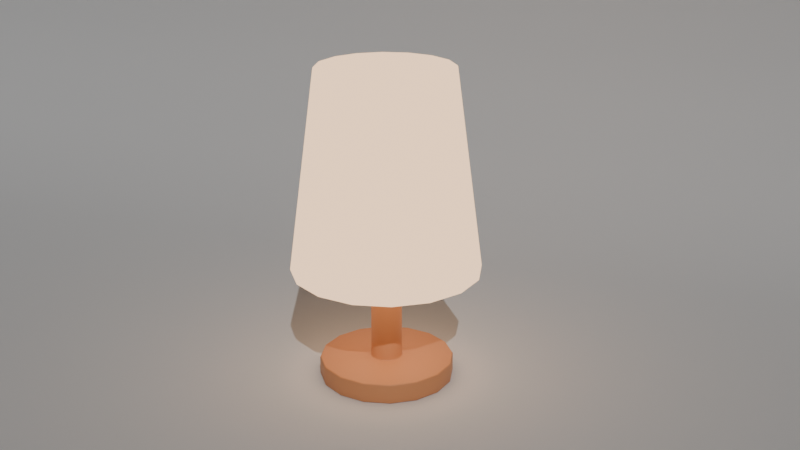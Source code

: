 # Source: StandLight.blend  (saved by Blender 4.5.88; exported with 4.5.12 LTS)
import bpy
from mathutils import Matrix  # noqa: F401  (used for matrix-valued properties, if any)

bpy.ops.wm.read_factory_settings(use_empty=True)
scene = bpy.context.scene
scene.name = 'Scene'

# ---- collections
col_collection = bpy.data.collections.new('Collection'); scene.collection.children.link(col_collection)

# ---- materials (node trees are filled in below, after node groups)
mat_standlight_base = bpy.data.materials.new('StandLight_Base')
mat_standlight_base.alpha_threshold = 0.0
mat_standlight_base.roughness = 0.5
mat_standlight_base.line_color = (0.0, 0.0, 0.0, 1.0)
mat_standlight_emission = bpy.data.materials.new('StandLight_Emission')

# ---- material node trees
mat_standlight_base.use_nodes = True; mat_standlight_base.node_tree.nodes.clear()
_N = mat_standlight_base.node_tree.nodes; _L = mat_standlight_base.node_tree.links
n0 = _N.new('ShaderNodeOutputMaterial'); n0.name = 'Material Output'; n0.location = (200, 100)
n1 = _N.new('ShaderNodeBsdfPrincipled'); n1.name = 'Principled BSDF'; n1.location = (-200, 100)
n1.inputs[0].default_value = (0.8, 0.352, 0.16, 1.0)
n1.inputs[3].default_value = 1.45
_L.new(n1.outputs[0], n0.inputs[0])
n0.is_active_output = True
mat_standlight_emission.use_nodes = True; mat_standlight_emission.node_tree.nodes.clear()
_N = mat_standlight_emission.node_tree.nodes; _L = mat_standlight_emission.node_tree.links
n0 = _N.new('ShaderNodeOutputMaterial'); n0.name = 'マテリアル出力'; n0.location = (200, 100)
n1 = _N.new('ShaderNodeEmission'); n1.name = '放射'; n1.location = (-200, 100)
n1.inputs[0].default_value = (1.0, 0.6484, 0.3935, 1.0)
n1.inputs[1].default_value = 2.0
_L.new(n1.outputs[0], n0.inputs[0])
n0.is_active_output = True

# ---- world
world_world = bpy.data.worlds.new('World'); scene.world = world_world
world_world.use_nodes = True; world_world.node_tree.nodes.clear()
_N = world_world.node_tree.nodes; _L = world_world.node_tree.links
n0 = _N.new('ShaderNodeOutputWorld'); n0.name = 'World Output'; n0.location = (200, 100)
n1 = _N.new('ShaderNodeBackground'); n1.name = 'Background'; n1.location = (-200, 100)
n1.inputs[0].default_value = (0.05088, 0.05088, 0.05088, 1.0)
_L.new(n1.outputs[0], n0.inputs[0])
n0.is_active_output = True
world_world.color = (0.05088, 0.05088, 0.05088)
world_world.sun_shadow_jitter_overblur = 0.0

# ---- cameras
cam_x = bpy.data.cameras.new('カメラ')

# ---- lights
light_x = bpy.data.lights.new('サン', 'SUN')
light_x.energy = 1.0

# ---- meshes
me_001 = bpy.data.meshes.new('円柱.001')
me_001.from_pydata([(0.0, 0.0, 0.4689), (4.447e-10, 0.1406, 0.1689), (0.0, 0.1, 0.4689), (0.0538, 0.1299, 0.1689), (0.03827, 0.09239, 0.4689), (0.09941, 0.09941, 0.1689), (0.07071, 0.07071, 0.4689), (0.1299, 0.0538, 0.1689), (0.09239, 0.03827, 0.4689), (0.1406, 3.558e-10, 0.1689), (0.1, 0.0, 0.4689), (0.1299, -0.0538, 0.1689), (0.09239, -0.03827, 0.4689), (0.09941, -0.09941, 0.1689), (0.07071, -0.07071, 0.4689), (0.0538, -0.1299, 0.1689), (0.03827, -0.09239, 0.4689), (4.447e-10, -0.1406, 0.1689), (0.0, -0.1, 0.4689), (-0.0538, -0.1299, 0.1689), (-0.03827, -0.09239, 0.4689), (-0.09941, -0.09941, 0.1689), (-0.07071, -0.07071, 0.4689), (-0.1299, -0.0538, 0.1689), (-0.09239, -0.03827, 0.4689), (-0.1406, 3.558e-10, 0.1689), (-0.1, 0.0, 0.4689), (-0.1299, 0.0538, 0.1689), (-0.09239, 0.03827, 0.4689), (-0.09941, 0.09941, 0.1689), (-0.07071, 0.07071, 0.4689), (-0.0538, 0.1299, 0.1689), (-0.03827, 0.09239, 0.4689), (0.0, 0.0, 0.4639), (4.447e-10, 0.1356, 0.1682), (0.0, 0.0965, 0.4653), (0.0519, 0.1253, 0.1682), (0.03693, 0.08915, 0.4653), (0.09591, 0.09591, 0.1682), (0.06824, 0.06824, 0.4653), (0.1253, 0.0519, 0.1682), (0.08915, 0.03693, 0.4653), (0.1356, 3.558e-10, 0.1682), (0.0965, 0.0, 0.4653), (0.1253, -0.0519, 0.1682), (0.08915, -0.03693, 0.4653), (0.09591, -0.09591, 0.1682), (0.06824, -0.06824, 0.4653), (0.0519, -0.1253, 0.1682), (0.03693, -0.08915, 0.4653), (4.447e-10, -0.1356, 0.1682), (0.0, -0.0965, 0.4653), (-0.0519, -0.1253, 0.1682), (-0.03693, -0.08915, 0.4653), (-0.09591, -0.09591, 0.1682), (-0.06824, -0.06824, 0.4653), (-0.1253, -0.0519, 0.1682), (-0.08915, -0.03693, 0.4653), (-0.1356, 3.558e-10, 0.1682), (-0.0965, 0.0, 0.4653), (-0.1253, 0.0519, 0.1682), (-0.08915, 0.03693, 0.4653), (-0.09591, 0.09591, 0.1682), (-0.06824, 0.06824, 0.4653), (-0.0519, 0.1253, 0.1682), (-0.03693, 0.08915, 0.4653), (0.0, 0.0, -1.49e-08), (0.01048, -0.02529, 0.2897), (0.0, 0.1, -1.49e-08), (0.0, 0.1, 0.03), (0.03827, 0.09239, -1.49e-08), (0.03827, 0.09239, 0.03), (0.07071, 0.07071, -1.49e-08), (0.07071, 0.07071, 0.03), (0.09239, 0.03827, -1.49e-08), (0.09239, 0.03827, 0.03), (0.1, 0.0, -1.49e-08), (0.1, 0.0, 0.03), (0.09239, -0.03827, -1.49e-08), (0.09239, -0.03827, 0.03), (0.07071, -0.07071, -1.49e-08), (0.07071, -0.07071, 0.03), (0.03827, -0.09239, -1.49e-08), (0.03827, -0.09239, 0.03), (0.0, -0.1, -1.49e-08), (0.0, -0.1, 0.03), (-0.03827, -0.09239, -1.49e-08), (-0.03827, -0.09239, 0.03), (-0.07071, -0.07071, -1.49e-08), (-0.07071, -0.07071, 0.03), (-0.09239, -0.03827, -1.49e-08), (-0.09239, -0.03827, 0.03), (-0.1, 0.0, -1.49e-08), (-0.1, 0.0, 0.03), (-0.09239, 0.03827, -1.49e-08), (-0.09239, 0.03827, 0.03), (-0.07071, 0.07071, -1.49e-08), (-0.07071, 0.07071, 0.03), (-0.03827, 0.09239, -1.49e-08), (-0.03827, 0.09239, 0.03), (0.008789, 0.02122, 0.03), (0.0, 0.02297, 0.03), (0.01624, 0.01624, 0.03), (0.02122, 0.008789, 0.03), (0.02297, 0.0, 0.03), (0.02122, -0.008789, 0.03), (0.01624, -0.01624, 0.03), (0.008789, -0.02122, 0.03), (0.0, -0.02297, 0.03), (-0.008789, -0.02122, 0.03), (-0.01624, -0.01624, 0.03), (-0.02122, -0.008789, 0.03), (-0.02297, 0.0, 0.03), (-0.02122, 0.008789, 0.03), (-0.01624, 0.01624, 0.03), (-0.008789, 0.02122, 0.03), (0.0, 0.02297, 0.2736), (0.008789, 0.02122, 0.2736), (0.01624, 0.01624, 0.2736), (0.02122, 0.008789, 0.2736), (0.02297, 0.0, 0.2736), (0.02122, -0.008789, 0.2736), (0.01624, -0.01624, 0.2736), (0.008789, -0.02122, 0.2736), (0.0, -0.02297, 0.2736), (-0.008789, -0.02122, 0.2736), (-0.01624, -0.01624, 0.2736), (-0.02122, -0.008789, 0.2736), (-0.02297, 0.0, 0.2736), (-0.02122, 0.008789, 0.2736), (-0.01624, 0.01624, 0.2736), (-0.008789, 0.02122, 0.2736), (-0.01048, 0.02529, 0.2897), (-0.01048, 0.02529, 0.2897), (0.0, -0.02738, 0.2897), (0.0, -0.02738, 0.2897), (0.0, 0.02738, 0.2897), (0.0, 0.02738, 0.2897), (0.01048, 0.02529, 0.2897), (0.01048, 0.02529, 0.2897), (-0.01048, -0.02529, 0.2897), (-0.01048, -0.02529, 0.2897), (0.01936, 0.01936, 0.2897), (0.01936, 0.01936, 0.2897), (-0.01936, -0.01936, 0.2897), (-0.01936, -0.01936, 0.2897), (0.02529, 0.01048, 0.2897), (0.02529, 0.01048, 0.2897), (0.02122, 0.008789, 0.2736), (-0.01624, -0.01624, 0.2736), (0.01624, 0.01624, 0.2736), (-0.008789, -0.02122, 0.2736), (0.008789, 0.02122, 0.2736), (0.0, 0.02297, 0.2736), (0.0, -0.02297, 0.2736), (-0.008789, 0.02122, 0.2736), (0.008789, -0.02122, 0.2736), (-0.01624, 0.01624, 0.2736), (0.01624, -0.01624, 0.2736), (-0.02122, 0.008789, 0.2736), (0.02122, -0.008789, 0.2736), (0.02297, 0.0, 0.2736), (-0.02297, 0.0, 0.2736), (-0.02122, -0.008789, 0.2736), (0.01048, -0.02529, 0.2897), (-0.01936, 0.01936, 0.2897), (-0.01936, 0.01936, 0.2897), (0.01936, -0.01936, 0.2897), (0.01936, -0.01936, 0.2897), (-0.02529, 0.01048, 0.2897), (-0.02529, 0.01048, 0.2897), (0.02529, -0.01048, 0.2897), (0.02529, -0.01048, 0.2897), (0.02738, 0.0, 0.2897), (0.02738, 0.0, 0.2897), (-0.02738, 0.0, 0.2897), (-0.02738, 0.0, 0.2897), (-0.02529, -0.01048, 0.2897), (-0.02529, -0.01048, 0.2897), (0.0, 0.0, 0.2897), (5.515e-08, 0.03934, 0.3327), (5.515e-08, 0.04259, 0.3164), (5.515e-08, 0.03934, 0.3001), (5.515e-08, 0.0163, 0.2771), (0.006237, 0.01506, 0.3558), (0.01152, 0.02782, 0.3465), (0.01506, 0.03635, 0.3327), (0.0163, 0.03934, 0.3164), (0.01506, 0.03635, 0.3001), (0.008385, 0.02024, 0.2863), (0.006237, 0.01506, 0.2771), (0.01152, 0.01152, 0.3558), (0.02129, 0.02129, 0.3465), (0.02782, 0.02782, 0.3327), (0.03011, 0.03011, 0.3164), (0.02782, 0.02782, 0.3001), (0.01549, 0.01549, 0.2863), (0.01152, 0.01152, 0.2771), (0.01506, 0.006237, 0.3558), (0.02782, 0.01152, 0.3465), (0.03635, 0.01506, 0.3327), (0.03934, 0.0163, 0.3164), (0.03635, 0.01506, 0.3001), (0.02024, 0.008385, 0.2863), (0.01506, 0.006237, 0.2771), (0.0163, 9.132e-08, 0.3558), (0.03011, 8.942e-08, 0.3465), (0.03934, 8.815e-08, 0.3327), (0.04259, 8.688e-08, 0.3164), (0.03934, 8.815e-08, 0.3001), (0.02191, 9.055e-08, 0.2863), (0.0163, 9.132e-08, 0.2771), (0.01506, -0.006237, 0.3558), (0.02782, -0.01152, 0.3465), (0.03635, -0.01506, 0.3327), (0.03934, -0.0163, 0.3164), (0.03635, -0.01506, 0.3001), (0.02024, -0.008385, 0.2863), (0.01506, -0.006237, 0.2771), (0.01152, -0.01152, 0.3558), (0.02129, -0.02129, 0.3465), (0.02782, -0.02782, 0.3327), (0.03011, -0.03011, 0.3164), (0.02782, -0.02782, 0.3001), (0.01549, -0.01549, 0.2863), (0.01152, -0.01152, 0.2771), (0.006237, -0.01506, 0.3558), (0.01152, -0.02782, 0.3465), (0.01506, -0.03635, 0.3327), (0.0163, -0.03934, 0.3164), (0.01506, -0.03635, 0.3001), (0.008385, -0.02024, 0.2863), (0.006237, -0.01506, 0.2771), (5.008e-08, -0.0163, 0.3558), (4.563e-08, -0.03011, 0.3465), (4.5e-08, -0.03934, 0.3327), (3.992e-08, -0.04259, 0.3164), (4.5e-08, -0.03934, 0.3001), (4.882e-08, -0.02191, 0.2863), (5.008e-08, -0.0163, 0.2771), (5.515e-08, 9.323e-08, 0.2738), (5.515e-08, 9.323e-08, 0.359), (-0.006237, -0.01506, 0.3558), (-0.01152, -0.02782, 0.3465), (-0.01506, -0.03635, 0.3327), (-0.0163, -0.03934, 0.3164), (-0.01506, -0.03635, 0.3001), (-0.008385, -0.02024, 0.2863), (-0.006237, -0.01506, 0.2771), (-0.01152, -0.01152, 0.3558), (-0.02129, -0.02129, 0.3465), (-0.02782, -0.02782, 0.3327), (-0.03011, -0.03011, 0.3164), (-0.02782, -0.02782, 0.3001), (-0.01549, -0.01549, 0.2863), (-0.01152, -0.01152, 0.2771), (-0.01506, -0.006237, 0.3558), (-0.02782, -0.01152, 0.3465), (-0.03635, -0.01506, 0.3327), (-0.03934, -0.0163, 0.3164), (-0.03635, -0.01506, 0.3001), (-0.02024, -0.008385, 0.2863), (-0.01506, -0.006237, 0.2771), (-0.0163, 1.008e-07, 0.3558), (-0.03011, 1.072e-07, 0.3465), (-0.03934, 1.085e-07, 0.3327), (-0.04259, 1.148e-07, 0.3164), (-0.03934, 1.085e-07, 0.3001), (-0.02191, 1.035e-07, 0.2863), (-0.0163, 1.008e-07, 0.2771), (-0.01506, 0.006237, 0.3558), (-0.02782, 0.01152, 0.3465), (-0.03635, 0.01506, 0.3327), (-0.03934, 0.0163, 0.3164), (-0.03635, 0.01506, 0.3001), (-0.02024, 0.008385, 0.2863), (-0.01506, 0.006237, 0.2771), (-0.01152, 0.01152, 0.3558), (-0.02129, 0.02129, 0.3465), (-0.02782, 0.02782, 0.3327), (-0.03011, 0.03011, 0.3164), (-0.02782, 0.02782, 0.3001), (-0.01549, 0.01549, 0.2863), (-0.01152, 0.01152, 0.2771), (-0.006237, 0.01506, 0.3558), (-0.01152, 0.02782, 0.3465), (-0.01506, 0.03635, 0.3327), (-0.0163, 0.03934, 0.3164), (-0.01506, 0.03635, 0.3001), (-0.008385, 0.02024, 0.2863), (-0.006237, 0.01506, 0.2771), (6.531e-08, 0.0163, 0.3558), (7.419e-08, 0.03011, 0.3465), (6.96e-08, 0.02191, 0.2863)], [], [(0, 4, 2), (1, 2, 4, 3), (0, 6, 4), (3, 4, 6, 5), (0, 8, 6), (5, 6, 8, 7), (0, 10, 8), (7, 8, 10, 9), (0, 12, 10), (9, 10, 12, 11), (0, 14, 12), (11, 12, 14, 13), (0, 16, 14), (13, 14, 16, 15), (0, 18, 16), (15, 16, 18, 17), (0, 20, 18), (17, 18, 20, 19), (0, 22, 20), (19, 20, 22, 21), (0, 24, 22), (21, 22, 24, 23), (0, 26, 24), (23, 24, 26, 25), (0, 28, 26), (25, 26, 28, 27), (0, 30, 28), (27, 28, 30, 29), (0, 32, 30), (29, 30, 32, 31), (0, 2, 32), (31, 32, 2, 1), (33, 35, 37), (34, 36, 37, 35), (33, 37, 39), (36, 38, 39, 37), (33, 39, 41), (38, 40, 41, 39), (33, 41, 43), (40, 42, 43, 41), (33, 43, 45), (42, 44, 45, 43), (33, 45, 47), (44, 46, 47, 45), (33, 47, 49), (46, 48, 49, 47), (33, 49, 51), (48, 50, 51, 49), (33, 51, 53), (50, 52, 53, 51), (33, 53, 55), (52, 54, 55, 53), (33, 55, 57), (54, 56, 57, 55), (33, 57, 59), (56, 58, 59, 57), (33, 59, 61), (58, 60, 61, 59), (33, 61, 63), (60, 62, 63, 61), (33, 63, 65), (62, 64, 65, 63), (33, 65, 35), (64, 34, 35, 65), (1, 3, 36, 34), (3, 5, 38, 36), (5, 7, 40, 38), (7, 9, 42, 40), (9, 11, 44, 42), (11, 13, 46, 44), (13, 15, 48, 46), (15, 17, 50, 48), (17, 19, 52, 50), (19, 21, 54, 52), (21, 23, 56, 54), (23, 25, 58, 56), (25, 27, 60, 58), (27, 29, 62, 60), (29, 31, 64, 62), (31, 1, 34, 64), (66, 68, 70), (115, 114, 130, 131), (68, 69, 71, 70), (66, 70, 72), (107, 106, 122, 123), (70, 71, 73, 72), (66, 72, 74), (114, 113, 129, 130), (72, 73, 75, 74), (66, 74, 76), (106, 105, 121, 122), (74, 75, 77, 76), (66, 76, 78), (113, 112, 128, 129), (76, 77, 79, 78), (66, 78, 80), (105, 104, 120, 121), (78, 79, 81, 80), (66, 80, 82), (112, 111, 127, 128), (80, 81, 83, 82), (66, 82, 84), (104, 103, 119, 120), (82, 83, 85, 84), (66, 84, 86), (111, 110, 126, 127), (84, 85, 87, 86), (66, 86, 88), (103, 102, 118, 119), (86, 87, 89, 88), (66, 88, 90), (110, 109, 125, 126), (88, 89, 91, 90), (66, 90, 92), (102, 100, 117, 118), (90, 91, 93, 92), (66, 92, 94), (109, 108, 124, 125), (92, 93, 95, 94), (66, 94, 96), (101, 115, 131, 116), (94, 95, 97, 96), (66, 96, 98), (100, 101, 116, 117), (96, 97, 99, 98), (66, 98, 68), (108, 107, 123, 124), (98, 99, 69, 68), (101, 100, 71, 69), (100, 102, 73, 71), (102, 103, 75, 73), (103, 104, 77, 75), (104, 105, 79, 77), (105, 106, 81, 79), (106, 107, 83, 81), (107, 108, 85, 83), (108, 109, 87, 85), (109, 110, 89, 87), (110, 111, 91, 89), (111, 112, 93, 91), (112, 113, 95, 93), (113, 114, 97, 95), (114, 115, 99, 97), (115, 101, 69, 99), (176, 177, 178, 175), (172, 173, 174, 171), (170, 176, 175, 169), (168, 172, 171, 167), (166, 170, 169, 165), (164, 168, 167, 67), (132, 166, 165, 133), (134, 164, 67, 135), (138, 137, 136, 139), (137, 132, 133, 136), (140, 134, 135, 141), (142, 138, 139, 143), (144, 140, 141, 145), (146, 142, 143, 147), (177, 144, 145, 178), (173, 146, 147, 174), (119, 118, 150, 148), (126, 125, 151, 149), (118, 117, 152, 150), (125, 124, 154, 151), (116, 131, 155, 153), (117, 116, 153, 152), (124, 123, 156, 154), (131, 130, 157, 155), (123, 122, 158, 156), (130, 129, 159, 157), (122, 121, 160, 158), (129, 128, 162, 159), (121, 120, 161, 160), (128, 127, 163, 162), (120, 119, 148, 161), (127, 126, 149, 163), (158, 160, 172, 168), (159, 162, 176, 170), (160, 161, 173, 172), (162, 163, 177, 176), (161, 148, 146, 173), (163, 149, 144, 177), (148, 150, 142, 146), (149, 151, 140, 144), (150, 152, 138, 142), (151, 154, 134, 140), (153, 155, 132, 137), (152, 153, 137, 138), (154, 156, 164, 134), (155, 157, 166, 132), (156, 158, 168, 164), (157, 159, 170, 166), (179, 139, 136), (179, 143, 139), (179, 147, 143), (179, 174, 147), (179, 171, 174), (179, 167, 171), (179, 67, 167), (179, 135, 67), (179, 141, 135), (179, 145, 141), (179, 178, 145), (179, 175, 178), (179, 169, 175), (179, 165, 169), (179, 133, 165), (179, 136, 133), (291, 241, 184), (240, 183, 190), (293, 182, 188, 189), (181, 180, 186, 187), (292, 291, 184, 185), (183, 293, 189, 190), (182, 181, 187, 188), (180, 292, 185, 186), (187, 186, 193, 194), (185, 184, 191, 192), (190, 189, 196, 197), (188, 187, 194, 195), (186, 185, 192, 193), (184, 241, 191), (240, 190, 197), (189, 188, 195, 196), (197, 196, 203, 204), (195, 194, 201, 202), (193, 192, 199, 200), (191, 241, 198), (240, 197, 204), (196, 195, 202, 203), (194, 193, 200, 201), (192, 191, 198, 199), (200, 199, 206, 207), (198, 241, 205), (240, 204, 211), (203, 202, 209, 210), (201, 200, 207, 208), (199, 198, 205, 206), (204, 203, 210, 211), (202, 201, 208, 209), (240, 211, 218), (210, 209, 216, 217), (208, 207, 214, 215), (206, 205, 212, 213), (211, 210, 217, 218), (209, 208, 215, 216), (207, 206, 213, 214), (205, 241, 212), (213, 212, 219, 220), (218, 217, 224, 225), (216, 215, 222, 223), (214, 213, 220, 221), (212, 241, 219), (240, 218, 225), (217, 216, 223, 224), (215, 214, 221, 222), (225, 224, 231, 232), (223, 222, 229, 230), (221, 220, 227, 228), (219, 241, 226), (240, 225, 232), (224, 223, 230, 231), (222, 221, 228, 229), (220, 219, 226, 227), (226, 241, 233), (240, 232, 239), (231, 230, 237, 238), (229, 228, 235, 236), (227, 226, 233, 234), (232, 231, 238, 239), (230, 229, 236, 237), (228, 227, 234, 235), (238, 237, 246, 247), (236, 235, 244, 245), (234, 233, 242, 243), (239, 238, 247, 248), (237, 236, 245, 246), (235, 234, 243, 244), (233, 241, 242), (240, 239, 248), (248, 247, 254, 255), (246, 245, 252, 253), (244, 243, 250, 251), (242, 241, 249), (240, 248, 255), (247, 246, 253, 254), (245, 244, 251, 252), (243, 242, 249, 250), (253, 252, 259, 260), (251, 250, 257, 258), (249, 241, 256), (240, 255, 262), (254, 253, 260, 261), (252, 251, 258, 259), (250, 249, 256, 257), (255, 254, 261, 262), (240, 262, 269), (261, 260, 267, 268), (259, 258, 265, 266), (257, 256, 263, 264), (262, 261, 268, 269), (260, 259, 266, 267), (258, 257, 264, 265), (256, 241, 263), (266, 265, 272, 273), (264, 263, 270, 271), (269, 268, 275, 276), (267, 266, 273, 274), (265, 264, 271, 272), (263, 241, 270), (240, 269, 276), (268, 267, 274, 275), (276, 275, 282, 283), (274, 273, 280, 281), (272, 271, 278, 279), (270, 241, 277), (240, 276, 283), (275, 274, 281, 282), (273, 272, 279, 280), (271, 270, 277, 278), (279, 278, 285, 286), (277, 241, 284), (240, 283, 290), (282, 281, 288, 289), (280, 279, 286, 287), (278, 277, 284, 285), (283, 282, 289, 290), (281, 280, 287, 288), (240, 290, 183), (289, 288, 182, 293), (287, 286, 180, 181), (285, 284, 291, 292), (290, 289, 293, 183), (288, 287, 181, 182), (286, 285, 292, 180), (284, 241, 291)])
me_001.polygons.foreach_set('use_smooth', [True] * 336)
me_001.polygons.foreach_set('material_index', [1, 1, 1, 1, 1, 1, 1, 1, 1, 1, 1, 1, 1, 1, 1, 1, 1, 1, 1, 1, 1, 1, 1, 1, 1, 1, 1, 1, 1, 1, 1, 1, 1, 1, 1, 1, 1, 1, 1, 1, 1, 1, 1, 1, 1, 1, 1, 1, 1, 1, 1, 1, 1, 1, 1, 1, 1, 1, 1, 1, 1, 1, 1, 1, 1, 1, 1, 1, 1, 1, 1, 1, 1, 1, 1, 1, 1, 1, 1, 1, 0, 0, 0, 0, 0, 0, 0, 0, 0, 0, 0, 0, 0, 0, 0, 0, 0, 0, 0, 0, 0, 0, 0, 0, 0, 0, 0, 0, 0, 0, 0, 0, 0, 0, 0, 0, 0, 0, 0, 0, 0, 0, 0, 0, 0, 0, 0, 0, 0, 0, 0, 0, 0, 0, 0, 0, 0, 0, 0, 0, 0, 0, 0, 0, 0, 0, 0, 0, 0, 0, 0, 0, 0, 0, 0, 0, 0, 0, 0, 0, 0, 0, 0, 0, 0, 0, 0, 0, 0, 0, 0, 0, 0, 0, 0, 0, 0, 0, 0, 0, 0, 0, 0, 0, 0, 0, 0, 0, 0, 0, 0, 0, 0, 0, 0, 0, 0, 0, 0, 0, 0, 0, 0, 0, 0, 0, 0, 0, 1, 1, 1, 1, 1, 1, 1, 1, 1, 1, 1, 1, 1, 1, 1, 1, 1, 1, 1, 1, 1, 1, 1, 1, 1, 1, 1, 1, 1, 1, 1, 1, 1, 1, 1, 1, 1, 1, 1, 1, 1, 1, 1, 1, 1, 1, 1, 1, 1, 1, 1, 1, 1, 1, 1, 1, 1, 1, 1, 1, 1, 1, 1, 1, 1, 1, 1, 1, 1, 1, 1, 1, 1, 1, 1, 1, 1, 1, 1, 1, 1, 1, 1, 1, 1, 1, 1, 1, 1, 1, 1, 1, 1, 1, 1, 1, 1, 1, 1, 1, 1, 1, 1, 1, 1, 1, 1, 1, 1, 1, 1, 1, 1, 1, 1, 1, 1, 1, 1, 1, 1, 1, 1, 1, 1, 1, 1, 1])
_uv = me_001.uv_layers.new(name='UVマップ')
_uv.uv.foreach_set('vector', [0.25, 0.25, 0.3418, 0.4717, 0.25, 0.49, 1.0, 0.5, 1.0, 1.0, 0.9375, 1.0, 0.9375, 0.5, 0.25, 0.25, 0.4197, 0.4197, 0.3418, 0.4717, 0.9375, 0.5, 0.9375, 1.0, 0.875, 1.0, 0.875, 0.5, 0.25, 0.25, 0.4717, 0.3418, 0.4197, 0.4197, 0.875, 0.5, 0.875, 1.0, 0.8125, 1.0, 0.8125, 0.5, 0.25, 0.25, 0.49, 0.25, 0.4717, 0.3418, 0.8125, 0.5, 0.8125, 1.0, 0.75, 1.0, 0.75, 0.5, 0.25, 0.25, 0.4717, 0.1582, 0.49, 0.25, 0.75, 0.5, 0.75, 1.0, 0.6875, 1.0, 0.6875, 0.5, 0.25, 0.25, 0.4197, 0.08029, 0.4717, 0.1582, 0.6875, 0.5, 0.6875, 1.0, 0.625, 1.0, 0.625, 0.5, 0.25, 0.25, 0.3418, 0.02827, 0.4197, 0.08029, 0.625, 0.5, 0.625, 1.0, 0.5625, 1.0, 0.5625, 0.5, 0.25, 0.25, 0.25, 0.01, 0.3418, 0.02827, 0.5625, 0.5, 0.5625, 1.0, 0.5, 1.0, 0.5, 0.5, 0.25, 0.25, 0.1582, 0.02827, 0.25, 0.01, 0.5, 0.5, 0.5, 1.0, 0.4375, 1.0, 0.4375, 0.5, 0.25, 0.25, 0.08029, 0.08029, 0.1582, 0.02827, 0.4375, 0.5, 0.4375, 1.0, 0.375, 1.0, 0.375, 0.5, 0.25, 0.25, 0.02827, 0.1582, 0.08029, 0.08029, 0.375, 0.5, 0.375, 1.0, 0.3125, 1.0, 0.3125, 0.5, 0.25, 0.25, 0.01, 0.25, 0.02827, 0.1582, 0.3125, 0.5, 0.3125, 1.0, 0.25, 1.0, 0.25, 0.5, 0.25, 0.25, 0.02827, 0.3418, 0.01, 0.25, 0.25, 0.5, 0.25, 1.0, 0.1875, 1.0, 0.1875, 0.5, 0.25, 0.25, 0.08029, 0.4197, 0.02827, 0.3418, 0.1875, 0.5, 0.1875, 1.0, 0.125, 1.0, 0.125, 0.5, 0.25, 0.25, 0.1582, 0.4717, 0.08029, 0.4197, 0.125, 0.5, 0.125, 1.0, 0.0625, 1.0, 0.0625, 0.5, 0.25, 0.25, 0.25, 0.49, 0.1582, 0.4717, 0.0625, 0.5, 0.0625, 1.0, 0.0, 1.0, 0.0, 0.5, 0.25, 0.25, 0.25, 0.49, 0.3418, 0.4717, 1.0, 0.5, 0.9375, 0.5, 0.9375, 1.0, 1.0, 1.0, 0.25, 0.25, 0.3418, 0.4717, 0.4197, 0.4197, 0.9375, 0.5, 0.875, 0.5, 0.875, 1.0, 0.9375, 1.0, 0.25, 0.25, 0.4197, 0.4197, 0.4717, 0.3418, 0.875, 0.5, 0.8125, 0.5, 0.8125, 1.0, 0.875, 1.0, 0.25, 0.25, 0.4717, 0.3418, 0.49, 0.25, 0.8125, 0.5, 0.75, 0.5, 0.75, 1.0, 0.8125, 1.0, 0.25, 0.25, 0.49, 0.25, 0.4717, 0.1582, 0.75, 0.5, 0.6875, 0.5, 0.6875, 1.0, 0.75, 1.0, 0.25, 0.25, 0.4717, 0.1582, 0.4197, 0.08029, 0.6875, 0.5, 0.625, 0.5, 0.625, 1.0, 0.6875, 1.0, 0.25, 0.25, 0.4197, 0.08029, 0.3418, 0.02827, 0.625, 0.5, 0.5625, 0.5, 0.5625, 1.0, 0.625, 1.0, 0.25, 0.25, 0.3418, 0.02827, 0.25, 0.01, 0.5625, 0.5, 0.5, 0.5, 0.5, 1.0, 0.5625, 1.0, 0.25, 0.25, 0.25, 0.01, 0.1582, 0.02827, 0.5, 0.5, 0.4375, 0.5, 0.4375, 1.0, 0.5, 1.0, 0.25, 0.25, 0.1582, 0.02827, 0.08029, 0.08029, 0.4375, 0.5, 0.375, 0.5, 0.375, 1.0, 0.4375, 1.0, 0.25, 0.25, 0.08029, 0.08029, 0.02827, 0.1582, 0.375, 0.5, 0.3125, 0.5, 0.3125, 1.0, 0.375, 1.0, 0.25, 0.25, 0.02827, 0.1582, 0.01, 0.25, 0.3125, 0.5, 0.25, 0.5, 0.25, 1.0, 0.3125, 1.0, 0.25, 0.25, 0.01, 0.25, 0.02827, 0.3418, 0.25, 0.5, 0.1875, 0.5, 0.1875, 1.0, 0.25, 1.0, 0.25, 0.25, 0.02827, 0.3418, 0.08029, 0.4197, 0.1875, 0.5, 0.125, 0.5, 0.125, 1.0, 0.1875, 1.0, 0.25, 0.25, 0.08029, 0.4197, 0.1582, 0.4717, 0.125, 0.5, 0.0625, 0.5, 0.0625, 1.0, 0.125, 1.0, 0.25, 0.25, 0.1582, 0.4717, 0.25, 0.49, 0.0625, 0.5, 0.0, 0.5, 0.0, 1.0, 0.0625, 1.0, 1.0, 0.5, 0.9375, 0.5, 0.9375, 0.5, 1.0, 0.5, 0.9375, 0.5, 0.875, 0.5, 0.875, 0.5, 0.9375, 0.5, 0.875, 0.5, 0.8125, 0.5, 0.8125, 0.5, 0.875, 0.5, 0.8125, 0.5, 0.75, 0.5, 0.75, 0.5, 0.8125, 0.5, 0.75, 0.5, 0.6875, 0.5, 0.6875, 0.5, 0.75, 0.5, 0.6875, 0.5, 0.625, 0.5, 0.625, 0.5, 0.6875, 0.5, 0.625, 0.5, 0.5625, 0.5, 0.5625, 0.5, 0.625, 0.5, 0.5625, 0.5, 0.5, 0.5, 0.5, 0.5, 0.5625, 0.5, 0.5, 0.5, 0.4375, 0.5, 0.4375, 0.5, 0.5, 0.5, 0.4375, 0.5, 0.375, 0.5, 0.375, 0.5, 0.4375, 0.5, 0.375, 0.5, 0.3125, 0.5, 0.3125, 0.5, 0.375, 0.5, 0.3125, 0.5, 0.25, 0.5, 0.25, 0.5, 0.3125, 0.5, 0.25, 0.5, 0.1875, 0.5, 0.1875, 0.5, 0.25, 0.5, 0.1875, 0.5, 0.125, 0.5, 0.125, 0.5, 0.1875, 0.5, 0.125, 0.5, 0.0625, 0.5, 0.0625, 0.5, 0.125, 0.5, 0.0625, 0.5, 0.0, 0.5, 0.0, 0.5, 0.0625, 0.5, 0.75, 0.25, 0.75, 0.49, 0.8418, 0.4717, 0.2289, 0.3009, 0.211, 0.289, 0.211, 0.289, 0.2289, 0.3009, 1.0, 0.5, 1.0, 1.0, 0.9375, 1.0, 0.9375, 0.5, 0.75, 0.25, 0.8418, 0.4717, 0.9197, 0.4197, 0.2711, 0.1991, 0.289, 0.211, 0.289, 0.211, 0.2711, 0.1991, 0.9375, 0.5, 0.9375, 1.0, 0.875, 1.0, 0.875, 0.5, 0.75, 0.25, 0.9197, 0.4197, 0.9717, 0.3418, 0.211, 0.289, 0.1991, 0.2711, 0.1991, 0.2711, 0.211, 0.289, 0.875, 0.5, 0.875, 1.0, 0.8125, 1.0, 0.8125, 0.5, 0.75, 0.25, 0.9717, 0.3418, 0.99, 0.25, 0.289, 0.211, 0.3009, 0.2289, 0.3009, 0.2289, 0.289, 0.211, 0.8125, 0.5, 0.8125, 1.0, 0.75, 1.0, 0.75, 0.5, 0.75, 0.25, 0.99, 0.25, 0.9717, 0.1582, 0.1991, 0.2711, 0.1949, 0.25, 0.1949, 0.25, 0.1991, 0.2711, 0.75, 0.5, 0.75, 1.0, 0.6875, 1.0, 0.6875, 0.5, 0.75, 0.25, 0.9717, 0.1582, 0.9197, 0.08029, 0.3009, 0.2289, 0.3051, 0.25, 0.3051, 0.25, 0.3009, 0.2289, 0.6875, 0.5, 0.6875, 1.0, 0.625, 1.0, 0.625, 0.5, 0.75, 0.25, 0.9197, 0.08029, 0.8418, 0.02827, 0.1949, 0.25, 0.1991, 0.2289, 0.1991, 0.2289, 0.1949, 0.25, 0.625, 0.5, 0.625, 1.0, 0.5625, 1.0, 0.5625, 0.5, 0.75, 0.25, 0.8418, 0.02827, 0.75, 0.01, 0.3051, 0.25, 0.3009, 0.2711, 0.3009, 0.2711, 0.3051, 0.25, 0.5625, 0.5, 0.5625, 1.0, 0.5, 1.0, 0.5, 0.5, 0.75, 0.25, 0.75, 0.01, 0.6582, 0.02827, 0.1991, 0.2289, 0.211, 0.211, 0.211, 0.211, 0.1991, 0.2289, 0.5, 0.5, 0.5, 1.0, 0.4375, 1.0, 0.4375, 0.5, 0.75, 0.25, 0.6582, 0.02827, 0.5803, 0.08029, 0.3009, 0.2711, 0.289, 0.289, 0.289, 0.289, 0.3009, 0.2711, 0.4375, 0.5, 0.4375, 1.0, 0.375, 1.0, 0.375, 0.5, 0.75, 0.25, 0.5803, 0.08029, 0.5283, 0.1582, 0.211, 0.211, 0.2289, 0.1991, 0.2289, 0.1991, 0.211, 0.211, 0.375, 0.5, 0.375, 1.0, 0.3125, 1.0, 0.3125, 0.5, 0.75, 0.25, 0.5283, 0.1582, 0.51, 0.25, 0.289, 0.289, 0.2711, 0.3009, 0.2711, 0.3009, 0.289, 0.289, 0.3125, 0.5, 0.3125, 1.0, 0.25, 1.0, 0.25, 0.5, 0.75, 0.25, 0.51, 0.25, 0.5283, 0.3418, 0.2289, 0.1991, 0.25, 0.1949, 0.25, 0.1949, 0.2289, 0.1991, 0.25, 0.5, 0.25, 1.0, 0.1875, 1.0, 0.1875, 0.5, 0.75, 0.25, 0.5283, 0.3418, 0.5803, 0.4197, 0.25, 0.3051, 0.2289, 0.3009, 0.2289, 0.3009, 0.25, 0.3051, 0.1875, 0.5, 0.1875, 1.0, 0.125, 1.0, 0.125, 0.5, 0.75, 0.25, 0.5803, 0.4197, 0.6582, 0.4717, 0.2711, 0.3009, 0.25, 0.3051, 0.25, 0.3051, 0.2711, 0.3009, 0.125, 0.5, 0.125, 1.0, 0.0625, 1.0, 0.0625, 0.5, 0.75, 0.25, 0.6582, 0.4717, 0.75, 0.49, 0.25, 0.1949, 0.2711, 0.1991, 0.2711, 0.1991, 0.25, 0.1949, 0.0625, 0.5, 0.0625, 1.0, 0.0, 1.0, 0.0, 0.5, 0.25, 0.3051, 0.2711, 0.3009, 0.3418, 0.4717, 0.25, 0.49, 0.2711, 0.3009, 0.289, 0.289, 0.4197, 0.4197, 0.3418, 0.4717, 0.289, 0.289, 0.3009, 0.2711, 0.4717, 0.3418, 0.4197, 0.4197, 0.3009, 0.2711, 0.3051, 0.25, 0.49, 0.25, 0.4717, 0.3418, 0.3051, 0.25, 0.3009, 0.2289, 0.4717, 0.1582, 0.49, 0.25, 0.3009, 0.2289, 0.289, 0.211, 0.4197, 0.08029, 0.4717, 0.1582, 0.289, 0.211, 0.2711, 0.1991, 0.3418, 0.02827, 0.4197, 0.08029, 0.2711, 0.1991, 0.25, 0.1949, 0.25, 0.01, 0.3418, 0.02827, 0.25, 0.1949, 0.2289, 0.1991, 0.1582, 0.02827, 0.25, 0.01, 0.2289, 0.1991, 0.211, 0.211, 0.08029, 0.08029, 0.1582, 0.02827, 0.211, 0.211, 0.1991, 0.2289, 0.02827, 0.1582, 0.08029, 0.08029, 0.1991, 0.2289, 0.1949, 0.25, 0.01, 0.25, 0.02827, 0.1582, 0.1949, 0.25, 0.1991, 0.2711, 0.02827, 0.3418, 0.01, 0.25, 0.1991, 0.2711, 0.211, 0.289, 0.08029, 0.4197, 0.02827, 0.3418, 0.211, 0.289, 0.2289, 0.3009, 0.1582, 0.4717, 0.08029, 0.4197, 0.2289, 0.3009, 0.25, 0.3051, 0.25, 0.49, 0.1582, 0.4717, 0.1949, 0.25, 0.1991, 0.2289, 0.1991, 0.2289, 0.1949, 0.25, 0.3009, 0.2289, 0.3051, 0.25, 0.3051, 0.25, 0.3009, 0.2289, 0.1991, 0.2711, 0.1949, 0.25, 0.1949, 0.25, 0.1991, 0.2711, 0.289, 0.211, 0.3009, 0.2289, 0.3009, 0.2289, 0.289, 0.211, 0.211, 0.289, 0.1991, 0.2711, 0.1991, 0.2711, 0.211, 0.289, 0.2711, 0.1991, 0.289, 0.211, 0.289, 0.211, 0.2711, 0.1991, 0.2289, 0.3009, 0.211, 0.289, 0.211, 0.289, 0.2289, 0.3009, 0.25, 0.1949, 0.2711, 0.1991, 0.2711, 0.1991, 0.25, 0.1949, 0.2711, 0.3009, 0.25, 0.3051, 0.25, 0.3051, 0.2711, 0.3009, 0.25, 0.3051, 0.2289, 0.3009, 0.2289, 0.3009, 0.25, 0.3051, 0.2289, 0.1991, 0.25, 0.1949, 0.25, 0.1949, 0.2289, 0.1991, 0.289, 0.289, 0.2711, 0.3009, 0.2711, 0.3009, 0.289, 0.289, 0.211, 0.211, 0.2289, 0.1991, 0.2289, 0.1991, 0.211, 0.211, 0.3009, 0.2711, 0.289, 0.289, 0.289, 0.289, 0.3009, 0.2711, 0.1991, 0.2289, 0.211, 0.211, 0.211, 0.211, 0.1991, 0.2289, 0.3051, 0.25, 0.3009, 0.2711, 0.3009, 0.2711, 0.3051, 0.25, 0.3009, 0.2711, 0.289, 0.289, 0.289, 0.289, 0.3009, 0.2711, 0.211, 0.211, 0.2289, 0.1991, 0.2289, 0.1991, 0.211, 0.211, 0.289, 0.289, 0.2711, 0.3009, 0.2711, 0.3009, 0.289, 0.289, 0.2289, 0.1991, 0.25, 0.1949, 0.25, 0.1949, 0.2289, 0.1991, 0.25, 0.3051, 0.2289, 0.3009, 0.2289, 0.3009, 0.25, 0.3051, 0.2711, 0.3009, 0.25, 0.3051, 0.25, 0.3051, 0.2711, 0.3009, 0.25, 0.1949, 0.2711, 0.1991, 0.2711, 0.1991, 0.25, 0.1949, 0.2289, 0.3009, 0.211, 0.289, 0.211, 0.289, 0.2289, 0.3009, 0.2711, 0.1991, 0.289, 0.211, 0.289, 0.211, 0.2711, 0.1991, 0.211, 0.289, 0.1991, 0.2711, 0.1991, 0.2711, 0.211, 0.289, 0.289, 0.211, 0.3009, 0.2289, 0.3009, 0.2289, 0.289, 0.211, 0.1991, 0.2711, 0.1949, 0.25, 0.1949, 0.25, 0.1991, 0.2711, 0.3009, 0.2289, 0.3051, 0.25, 0.3051, 0.25, 0.3009, 0.2289, 0.1949, 0.25, 0.1991, 0.2289, 0.1991, 0.2289, 0.1949, 0.25, 0.3051, 0.25, 0.3009, 0.2711, 0.3009, 0.2711, 0.3051, 0.25, 0.1991, 0.2289, 0.211, 0.211, 0.211, 0.211, 0.1991, 0.2289, 0.289, 0.211, 0.3009, 0.2289, 0.3009, 0.2289, 0.289, 0.211, 0.1991, 0.2711, 0.1949, 0.25, 0.1949, 0.25, 0.1991, 0.2711, 0.3009, 0.2289, 0.3051, 0.25, 0.3051, 0.25, 0.3009, 0.2289, 0.1949, 0.25, 0.1991, 0.2289, 0.1991, 0.2289, 0.1949, 0.25, 0.3051, 0.25, 0.3009, 0.2711, 0.3009, 0.2711, 0.3051, 0.25, 0.1991, 0.2289, 0.211, 0.211, 0.211, 0.211, 0.1991, 0.2289, 0.3009, 0.2711, 0.289, 0.289, 0.289, 0.289, 0.3009, 0.2711, 0.211, 0.211, 0.2289, 0.1991, 0.2289, 0.1991, 0.211, 0.211, 0.289, 0.289, 0.2711, 0.3009, 0.2711, 0.3009, 0.289, 0.289, 0.2289, 0.1991, 0.25, 0.1949, 0.25, 0.1949, 0.2289, 0.1991, 0.25, 0.3051, 0.2289, 0.3009, 0.2289, 0.3009, 0.25, 0.3051, 0.2711, 0.3009, 0.25, 0.3051, 0.25, 0.3051, 0.2711, 0.3009, 0.25, 0.1949, 0.2711, 0.1991, 0.2711, 0.1991, 0.25, 0.1949, 0.2289, 0.3009, 0.211, 0.289, 0.211, 0.289, 0.2289, 0.3009, 0.2711, 0.1991, 0.289, 0.211, 0.289, 0.211, 0.2711, 0.1991, 0.211, 0.289, 0.1991, 0.2711, 0.1991, 0.2711, 0.211, 0.289, 0.25, 0.25, 0.2711, 0.3009, 0.25, 0.3051, 0.25, 0.25, 0.289, 0.289, 0.2711, 0.3009, 0.25, 0.25, 0.3009, 0.2711, 0.289, 0.289, 0.25, 0.25, 0.3051, 0.25, 0.3009, 0.2711, 0.25, 0.25, 0.3009, 0.2289, 0.3051, 0.25, 0.25, 0.25, 0.289, 0.211, 0.3009, 0.2289, 0.25, 0.25, 0.2711, 0.1991, 0.289, 0.211, 0.25, 0.25, 0.25, 0.1949, 0.2711, 0.1991, 0.25, 0.25, 0.2289, 0.1991, 0.25, 0.1949, 0.25, 0.25, 0.211, 0.211, 0.2289, 0.1991, 0.25, 0.25, 0.1991, 0.2289, 0.211, 0.211, 0.25, 0.25, 0.1949, 0.25, 0.1991, 0.2289, 0.25, 0.25, 0.1991, 0.2711, 0.1949, 0.25, 0.25, 0.25, 0.211, 0.289, 0.1991, 0.2711, 0.25, 0.25, 0.2289, 0.3009, 0.211, 0.289, 0.25, 0.25, 0.25, 0.3051, 0.2289, 0.3009, 0.75, 0.875, 0.7187, 1.0, 0.6875, 0.875, 0.7188, 0.0, 0.75, 0.125, 0.6875, 0.125, 0.75, 0.25, 0.75, 0.375, 0.6875, 0.375, 0.6875, 0.25, 0.75, 0.5, 0.75, 0.625, 0.6875, 0.625, 0.6875, 0.5, 0.75, 0.75, 0.75, 0.875, 0.6875, 0.875, 0.6875, 0.75, 0.75, 0.125, 0.75, 0.25, 0.6875, 0.25, 0.6875, 0.125, 0.75, 0.375, 0.75, 0.5, 0.6875, 0.5, 0.6875, 0.375, 0.75, 0.625, 0.75, 0.75, 0.6875, 0.75, 0.6875, 0.625, 0.6875, 0.5, 0.6875, 0.625, 0.625, 0.625, 0.625, 0.5, 0.6875, 0.75, 0.6875, 0.875, 0.625, 0.875, 0.625, 0.75, 0.6875, 0.125, 0.6875, 0.25, 0.625, 0.25, 0.625, 0.125, 0.6875, 0.375, 0.6875, 0.5, 0.625, 0.5, 0.625, 0.375, 0.6875, 0.625, 0.6875, 0.75, 0.625, 0.75, 0.625, 0.625, 0.6875, 0.875, 0.6562, 1.0, 0.625, 0.875, 0.6562, 0.0, 0.6875, 0.125, 0.625, 0.125, 0.6875, 0.25, 0.6875, 0.375, 0.625, 0.375, 0.625, 0.25, 0.625, 0.125, 0.625, 0.25, 0.5625, 0.25, 0.5625, 0.125, 0.625, 0.375, 0.625, 0.5, 0.5625, 0.5, 0.5625, 0.375, 0.625, 0.625, 0.625, 0.75, 0.5625, 0.75, 0.5625, 0.625, 0.625, 0.875, 0.5938, 1.0, 0.5625, 0.875, 0.5938, 0.0, 0.625, 0.125, 0.5625, 0.125, 0.625, 0.25, 0.625, 0.375, 0.5625, 0.375, 0.5625, 0.25, 0.625, 0.5, 0.625, 0.625, 0.5625, 0.625, 0.5625, 0.5, 0.625, 0.75, 0.625, 0.875, 0.5625, 0.875, 0.5625, 0.75, 0.5625, 0.625, 0.5625, 0.75, 0.5, 0.75, 0.5, 0.625, 0.5625, 0.875, 0.5312, 1.0, 0.5, 0.875, 0.5312, 0.0, 0.5625, 0.125, 0.5, 0.125, 0.5625, 0.25, 0.5625, 0.375, 0.5, 0.375, 0.5, 0.25, 0.5625, 0.5, 0.5625, 0.625, 0.5, 0.625, 0.5, 0.5, 0.5625, 0.75, 0.5625, 0.875, 0.5, 0.875, 0.5, 0.75, 0.5625, 0.125, 0.5625, 0.25, 0.5, 0.25, 0.5, 0.125, 0.5625, 0.375, 0.5625, 0.5, 0.5, 0.5, 0.5, 0.375, 0.4687, 0.0, 0.5, 0.125, 0.4375, 0.125, 0.5, 0.25, 0.5, 0.375, 0.4375, 0.375, 0.4375, 0.25, 0.5, 0.5, 0.5, 0.625, 0.4375, 0.625, 0.4375, 0.5, 0.5, 0.75, 0.5, 0.875, 0.4375, 0.875, 0.4375, 0.75, 0.5, 0.125, 0.5, 0.25, 0.4375, 0.25, 0.4375, 0.125, 0.5, 0.375, 0.5, 0.5, 0.4375, 0.5, 0.4375, 0.375, 0.5, 0.625, 0.5, 0.75, 0.4375, 0.75, 0.4375, 0.625, 0.5, 0.875, 0.4687, 1.0, 0.4375, 0.875, 0.4375, 0.75, 0.4375, 0.875, 0.375, 0.875, 0.375, 0.75, 0.4375, 0.125, 0.4375, 0.25, 0.375, 0.25, 0.375, 0.125, 0.4375, 0.375, 0.4375, 0.5, 0.375, 0.5, 0.375, 0.375, 0.4375, 0.625, 0.4375, 0.75, 0.375, 0.75, 0.375, 0.625, 0.4375, 0.875, 0.4062, 1.0, 0.375, 0.875, 0.4062, 0.0, 0.4375, 0.125, 0.375, 0.125, 0.4375, 0.25, 0.4375, 0.375, 0.375, 0.375, 0.375, 0.25, 0.4375, 0.5, 0.4375, 0.625, 0.375, 0.625, 0.375, 0.5, 0.375, 0.125, 0.375, 0.25, 0.3125, 0.25, 0.3125, 0.125, 0.375, 0.375, 0.375, 0.5, 0.3125, 0.5, 0.3125, 0.375, 0.375, 0.625, 0.375, 0.75, 0.3125, 0.75, 0.3125, 0.625, 0.375, 0.875, 0.3437, 1.0, 0.3125, 0.875, 0.3437, 0.0, 0.375, 0.125, 0.3125, 0.125, 0.375, 0.25, 0.375, 0.375, 0.3125, 0.375, 0.3125, 0.25, 0.375, 0.5, 0.375, 0.625, 0.3125, 0.625, 0.3125, 0.5, 0.375, 0.75, 0.375, 0.875, 0.3125, 0.875, 0.3125, 0.75, 0.3125, 0.875, 0.2812, 1.0, 0.25, 0.875, 0.2812, 0.0, 0.3125, 0.125, 0.25, 0.125, 0.3125, 0.25, 0.3125, 0.375, 0.25, 0.375, 0.25, 0.25, 0.3125, 0.5, 0.3125, 0.625, 0.25, 0.625, 0.25, 0.5, 0.3125, 0.75, 0.3125, 0.875, 0.25, 0.875, 0.25, 0.75, 0.3125, 0.125, 0.3125, 0.25, 0.25, 0.25, 0.25, 0.125, 0.3125, 0.375, 0.3125, 0.5, 0.25, 0.5, 0.25, 0.375, 0.3125, 0.625, 0.3125, 0.75, 0.25, 0.75, 0.25, 0.625, 0.25, 0.25, 0.25, 0.375, 0.1875, 0.375, 0.1875, 0.25, 0.25, 0.5, 0.25, 0.625, 0.1875, 0.625, 0.1875, 0.5, 0.25, 0.75, 0.25, 0.875, 0.1875, 0.875, 0.1875, 0.75, 0.25, 0.125, 0.25, 0.25, 0.1875, 0.25, 0.1875, 0.125, 0.25, 0.375, 0.25, 0.5, 0.1875, 0.5, 0.1875, 0.375, 0.25, 0.625, 0.25, 0.75, 0.1875, 0.75, 0.1875, 0.625, 0.25, 0.875, 0.2187, 1.0, 0.1875, 0.875, 0.2187, 0.0, 0.25, 0.125, 0.1875, 0.125, 0.1875, 0.125, 0.1875, 0.25, 0.125, 0.25, 0.125, 0.125, 0.1875, 0.375, 0.1875, 0.5, 0.125, 0.5, 0.125, 0.375, 0.1875, 0.625, 0.1875, 0.75, 0.125, 0.75, 0.125, 0.625, 0.1875, 0.875, 0.1562, 1.0, 0.125, 0.875, 0.1562, 0.0, 0.1875, 0.125, 0.125, 0.125, 0.1875, 0.25, 0.1875, 0.375, 0.125, 0.375, 0.125, 0.25, 0.1875, 0.5, 0.1875, 0.625, 0.125, 0.625, 0.125, 0.5, 0.1875, 0.75, 0.1875, 0.875, 0.125, 0.875, 0.125, 0.75, 0.125, 0.375, 0.125, 0.5, 0.0625, 0.5, 0.0625, 0.375, 0.125, 0.625, 0.125, 0.75, 0.0625, 0.75, 0.0625, 0.625, 0.125, 0.875, 0.09375, 1.0, 0.0625, 0.875, 0.09375, 0.0, 0.125, 0.125, 0.0625, 0.125, 0.125, 0.25, 0.125, 0.375, 0.0625, 0.375, 0.0625, 0.25, 0.125, 0.5, 0.125, 0.625, 0.0625, 0.625, 0.0625, 0.5, 0.125, 0.75, 0.125, 0.875, 0.0625, 0.875, 0.0625, 0.75, 0.125, 0.125, 0.125, 0.25, 0.0625, 0.25, 0.0625, 0.125, 0.03125, 0.0, 0.0625, 0.125, 0.0, 0.125, 0.0625, 0.25, 0.0625, 0.375, 0.0, 0.375, 0.0, 0.25, 0.0625, 0.5, 0.0625, 0.625, 0.0, 0.625, 0.0, 0.5, 0.0625, 0.75, 0.0625, 0.875, 0.0, 0.875, 0.0, 0.75, 0.0625, 0.125, 0.0625, 0.25, 0.0, 0.25, 0.0, 0.125, 0.0625, 0.375, 0.0625, 0.5, 0.0, 0.5, 0.0, 0.375, 0.0625, 0.625, 0.0625, 0.75, 0.0, 0.75, 0.0, 0.625, 0.0625, 0.875, 0.03125, 1.0, 0.0, 0.875, 1.0, 0.5, 1.0, 0.625, 0.9375, 0.625, 0.9375, 0.5, 1.0, 0.75, 1.0, 0.875, 0.9375, 0.875, 0.9375, 0.75, 1.0, 0.125, 1.0, 0.25, 0.9375, 0.25, 0.9375, 0.125, 1.0, 0.375, 1.0, 0.5, 0.9375, 0.5, 0.9375, 0.375, 1.0, 0.625, 1.0, 0.75, 0.9375, 0.75, 0.9375, 0.625, 1.0, 0.875, 0.9687, 1.0, 0.9375, 0.875, 0.9687, 0.0, 1.0, 0.125, 0.9375, 0.125, 1.0, 0.25, 1.0, 0.375, 0.9375, 0.375, 0.9375, 0.25, 0.9375, 0.125, 0.9375, 0.25, 0.875, 0.25, 0.875, 0.125, 0.9375, 0.375, 0.9375, 0.5, 0.875, 0.5, 0.875, 0.375, 0.9375, 0.625, 0.9375, 0.75, 0.875, 0.75, 0.875, 0.625, 0.9375, 0.875, 0.9062, 1.0, 0.875, 0.875, 0.9062, 0.0, 0.9375, 0.125, 0.875, 0.125, 0.9375, 0.25, 0.9375, 0.375, 0.875, 0.375, 0.875, 0.25, 0.9375, 0.5, 0.9375, 0.625, 0.875, 0.625, 0.875, 0.5, 0.9375, 0.75, 0.9375, 0.875, 0.875, 0.875, 0.875, 0.75, 0.875, 0.625, 0.875, 0.75, 0.8125, 0.75, 0.8125, 0.625, 0.875, 0.875, 0.8437, 1.0, 0.8125, 0.875, 0.8437, 0.0, 0.875, 0.125, 0.8125, 0.125, 0.875, 0.25, 0.875, 0.375, 0.8125, 0.375, 0.8125, 0.25, 0.875, 0.5, 0.875, 0.625, 0.8125, 0.625, 0.8125, 0.5, 0.875, 0.75, 0.875, 0.875, 0.8125, 0.875, 0.8125, 0.75, 0.875, 0.125, 0.875, 0.25, 0.8125, 0.25, 0.8125, 0.125, 0.875, 0.375, 0.875, 0.5, 0.8125, 0.5, 0.8125, 0.375, 0.7812, 0.0, 0.8125, 0.125, 0.75, 0.125, 0.8125, 0.25, 0.8125, 0.375, 0.75, 0.375, 0.75, 0.25, 0.8125, 0.5, 0.8125, 0.625, 0.75, 0.625, 0.75, 0.5, 0.8125, 0.75, 0.8125, 0.875, 0.75, 0.875, 0.75, 0.75, 0.8125, 0.125, 0.8125, 0.25, 0.75, 0.25, 0.75, 0.125, 0.8125, 0.375, 0.8125, 0.5, 0.75, 0.5, 0.75, 0.375, 0.8125, 0.625, 0.8125, 0.75, 0.75, 0.75, 0.75, 0.625, 0.8125, 0.875, 0.7812, 1.0, 0.75, 0.875])
me_001.materials.append(mat_standlight_base)
me_001.materials.append(mat_standlight_emission)
me_001.update()
me_x = bpy.data.meshes.new('平面')
me_x.from_pydata([(-1.0, -1.0, 0.0), (1.0, -1.0, 0.0), (-2.246, -1.0, 0.0), (-1.0, 1.0, 1.631), (1.0, 1.0, 1.631), (-2.246, 1.0, 1.631), (-1.0, 1.0, 0.5241), (-1.0, 0.4759, 0.0), (-1.0, 0.9601, 0.3235), (-1.0, 0.8465, 0.1535), (-1.0, 0.6765, 0.03989), (1.0, 1.0, 0.5241), (1.0, 0.4759, 0.0), (1.0, 0.9601, 0.3235), (1.0, 0.8465, 0.1535), (1.0, 0.6765, 0.03989), (-2.246, 0.4759, 0.0), (-2.246, 1.0, 0.5241), (-2.246, 0.6765, 0.03989), (-2.246, 0.8465, 0.1535), (-2.246, 0.9601, 0.3235)], [], [(11, 6, 8, 13), (13, 8, 9, 14), (14, 9, 10, 15), (15, 10, 7, 12), (6, 17, 20, 8), (8, 20, 19, 9), (9, 19, 18, 10), (10, 18, 16, 7), (0, 7, 16, 2), (17, 6, 3, 5), (0, 1, 12, 7), (6, 11, 4, 3)])
me_x.polygons.foreach_set('use_smooth', [True] * 12)
_uv = me_x.uv_layers.new(name='UVマップ')
_uv.uv.foreach_set('vector', [1.0, 1.0, 0.0, 1.0, 0.0, 1.0, 1.0, 1.0, 1.0, 1.0, 0.0, 1.0, 0.0, 1.0, 1.0, 1.0, 1.0, 1.0, 0.0, 1.0, 0.0, 0.8382, 1.0, 0.8382, 1.0, 0.8382, 0.0, 0.8382, 0.0, 0.738, 1.0, 0.738, 0.0, 1.0, 0.0, 1.0, 0.0, 1.0, 0.0, 1.0, 0.0, 1.0, 0.0, 1.0, 0.0, 1.0, 0.0, 1.0, 0.0, 1.0, 0.0, 1.0, 0.0, 0.8382, 0.0, 0.8382, 0.0, 0.8382, 0.0, 0.8382, 0.0, 0.738, 0.0, 0.738, 0.0, 0.0, 0.0, 0.738, 0.0, 0.738, 0.0, 0.0, 0.0, 1.0, 0.0, 1.0, 0.0, 1.0, 0.0, 1.0, 0.0, 0.0, 1.0, 0.0, 1.0, 0.738, 0.0, 0.738, 0.0, 1.0, 1.0, 1.0, 1.0, 1.0, 0.0, 1.0])
me_x.update()

# ---- objects
ob_standlight = bpy.data.objects.new('StandLight', me_001)
ob_x = bpy.data.objects.new('平面', me_x)
ob_x_1 = bpy.data.objects.new('サン', light_x)
ob_x_2 = bpy.data.objects.new('カメラ', cam_x)

# ---- transforms, parenting, visibility, modifiers, constraints
ob_standlight.location = (0.0, 0.0, 0.0)
_m = ob_standlight.modifiers.new('ベベル', 'BEVEL')
_m.width = 0.002
_m.width_pct = 0.002
_m.segments = 2
_m.angle_limit = 1.047
ob_x.location = (0.0, 0.0, 0.0)
ob_x_1.location = (0.0, -1.596, 1.82)
ob_x_1.rotation_euler = (0.7757, 0.2302, 0.2272)
ob_x_2.location = (0.51, -1.42, 0.78)
ob_x_2.rotation_euler = (1.225, -0.0, 0.3316)

# ---- collection membership
col_collection.objects.link(ob_standlight)
col_collection.objects.link(ob_x)
col_collection.objects.link(ob_x_1)
col_collection.objects.link(ob_x_2)

# ---- scene / render settings (as saved in the file)
scene.camera = ob_x_2
scene.frame_start = 1; scene.frame_end = 250; scene.frame_set(1)
scene.render.engine = 'BLENDER_EEVEE_NEXT'
bpy.context.view_layer.update()
